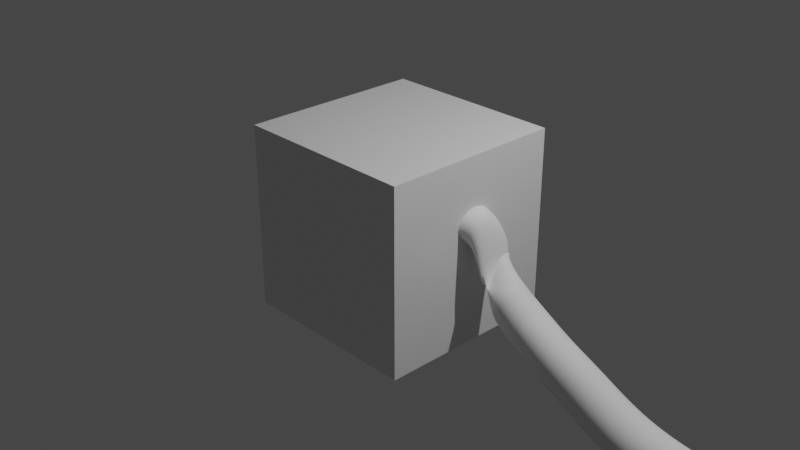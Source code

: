 # Source: wireTest2.blend  (saved by Blender 2.83.19; exported with 4.5.12 LTS)
import bpy
from mathutils import Matrix  # noqa: F401  (used for matrix-valued properties, if any)

bpy.ops.wm.read_factory_settings(use_empty=True)
scene = bpy.context.scene
scene.name = 'Scene'

# ---- collections
col_collection = bpy.data.collections.new('Collection'); scene.collection.children.link(col_collection)

# ---- materials (node trees are filled in below, after node groups)
mat_material = bpy.data.materials.new('Material')
mat_material.alpha_threshold = 0.0
mat_material.use_transparent_shadow = False
mat_material.line_color = (0.0, 0.0, 0.0, 1.0)

# ---- material node trees
mat_material.use_nodes = True; mat_material.node_tree.nodes.clear()
_N = mat_material.node_tree.nodes; _L = mat_material.node_tree.links
n0 = _N.new('ShaderNodeOutputMaterial'); n0.name = 'Material Output'; n0.location = (300, 300)
n1 = _N.new('ShaderNodeBsdfPrincipled'); n1.name = 'Principled BSDF'; n1.location = (10, 300)
n1.distribution = 'GGX'
n1.subsurface_method = 'BURLEY'
n1.inputs[2].default_value = 0.4
n1.inputs[3].default_value = 1.45
n1.inputs[27].default_value = (0.0, 0.0, 0.0, 1.0)
n1.inputs[28].default_value = 1.0
_L.new(n1.outputs[0], n0.inputs[0])
n0.is_active_output = True

# ---- world
world_world = bpy.data.worlds.new('World'); scene.world = world_world
world_world.use_nodes = True; world_world.node_tree.nodes.clear()
_N = world_world.node_tree.nodes; _L = world_world.node_tree.links
n0 = _N.new('ShaderNodeOutputWorld'); n0.name = 'World Output'; n0.location = (300, 300)
n1 = _N.new('ShaderNodeBackground'); n1.name = 'Background'; n1.location = (10, 300)
n1.inputs[0].default_value = (0.05088, 0.05088, 0.05088, 1.0)
_L.new(n1.outputs[0], n0.inputs[0])
n0.is_active_output = True
world_world.color = (0.05088, 0.05088, 0.05088)
world_world.use_sun_shadow = False
world_world.sun_shadow_jitter_overblur = 0.0

# ---- cameras
cam_camera = bpy.data.cameras.new('Camera')
cam_camera.clip_end = 100.0
cam_camera.ortho_scale = 7.314

# ---- lights
light_light = bpy.data.lights.new('Light', 'POINT')
light_light.transmission_factor = 0.0
light_light.energy = 1000.0
light_light.shadow_soft_size = 0.1
light_light.shadow_maximum_resolution = 0.006
light_light.use_absolute_resolution = True

# ---- meshes
me_cube = bpy.data.meshes.new('Cube')
me_cube.from_pydata([(1.0, 1.0, 1.0), (1.0, 1.0, -1.0), (1.0, -1.0, 1.0), (1.0, -1.0, -1.0), (-1.0, 1.0, 1.0), (-1.0, 1.0, -1.0), (-1.0, -1.0, 1.0), (-1.0, -1.0, -1.0)], [], [(0, 4, 6, 2), (3, 2, 6, 7), (7, 6, 4, 5), (5, 1, 3, 7), (1, 0, 2, 3), (5, 4, 0, 1)])
_uv = me_cube.uv_layers.new(name='UVMap')
_uv.uv.foreach_set('vector', [0.625, 0.5, 0.875, 0.5, 0.875, 0.75, 0.625, 0.75, 0.375, 0.75, 0.625, 0.75, 0.625, 1.0, 0.375, 1.0, 0.375, 0.0, 0.625, 0.0, 0.625, 0.25, 0.375, 0.25, 0.125, 0.5, 0.375, 0.5, 0.375, 0.75, 0.125, 0.75, 0.375, 0.5, 0.625, 0.5, 0.625, 0.75, 0.375, 0.75, 0.375, 0.25, 0.625, 0.25, 0.625, 0.5, 0.375, 0.5])
me_cube.materials.append(mat_material)
me_cube.use_remesh_preserve_volume = False
me_cube.use_remesh_preserve_attributes = False
me_cube.use_mirror_vertex_groups = False
me_cube.update()
me_plane = bpy.data.meshes.new('Plane')
me_plane.from_pydata([(1.25, 0.0, 0.0), (2.5, 0.0, 0.0), (5.0, 0.0, 0.0), (0.0, 0.0, 0.0), (3.75, 0.0, 0.0), (3.125, 0.0, 0.0), (0.625, 0.0, 0.0), (1.875, 0.0, 0.0), (4.375, 0.0, 0.0), (2.812, 0.0, 0.0), (3.438, 0.0, 0.0), (0.9375, 0.0, 0.0), (2.188, 0.0, 0.0), (4.688, 0.0, 0.0), (0.3125, 0.0, 0.0), (1.562, 0.0, 0.0), (4.062, 0.0, 0.0)], [(9, 5), (10, 4), (11, 0), (12, 1), (13, 2), (14, 6), (15, 7), (16, 8), (1, 9), (5, 10), (6, 11), (7, 12), (8, 13), (3, 14), (0, 15), (4, 16)], [])
_uv = me_plane.uv_layers.new(name='UVMap')
_uv.uv.foreach_set('vector', [])
me_plane.use_remesh_fix_poles = True
me_plane.use_remesh_preserve_attributes = False
me_plane.use_mirror_vertex_groups = False
me_plane.update()

# ---- objects
ob_cube = bpy.data.objects.new('Cube', me_cube)
ob_light = bpy.data.objects.new('Light', light_light)
ob_camera = bpy.data.objects.new('Camera', cam_camera)
ob_plane = bpy.data.objects.new('Plane', me_plane)

# ---- transforms, parenting, visibility, modifiers, constraints
ob_cube.location = (0.0, 0.0, 0.0)
ob_cube.lock_rotations_4d = False
ob_cube.empty_display_type = 'ARROWS'
ob_cube.lineart.crease_threshold = 0.0
_m = ob_cube.modifiers.new('Collision', 'COLLISION')
ob_light.location = (4.076, 1.005, 5.904)
ob_light.rotation_euler = (0.6503, 0.05522, 1.866)
ob_light.lock_rotations_4d = False
ob_light.empty_display_type = 'ARROWS'
ob_light.color = (0.0, 0.0, 0.0, 0.0)
ob_light.lineart.crease_threshold = 0.0
ob_camera.location = (7.359, -6.926, 4.958)
ob_camera.rotation_euler = (1.109, 0.0, 0.8149)
ob_camera.lock_rotations_4d = False
ob_camera.empty_display_type = 'ARROWS'
ob_camera.color = (0.0, 0.0, 0.0, 0.0)
ob_camera.display_type = 'WIRE'
ob_camera.lineart.crease_threshold = 0.0
ob_plane.location = (0.0, 0.0, 3.0)
ob_plane.lineart.crease_threshold = 0.0
_vg = ob_plane.vertex_groups.new(name='pin')
_m = ob_plane.modifiers.new('Skin', 'SKIN')
_m.branch_smoothing = 1.0
_m.use_smooth_shade = True
_m = ob_plane.modifiers.new('Cloth', 'CLOTH')
_m = ob_plane.modifiers.new('Subdivision', 'SUBSURF')
_m.uv_smooth = 'PRESERVE_CORNERS'
_m.levels = 2

# ---- collection membership
col_collection.objects.link(ob_cube)
col_collection.objects.link(ob_light)
col_collection.objects.link(ob_camera)
col_collection.objects.link(ob_plane)

# ---- scene / render settings (as saved in the file)
scene.camera = ob_camera
scene.frame_start = 0; scene.frame_end = 250; scene.frame_set(36)
scene.render.engine = 'BLENDER_EEVEE_NEXT'
scene.cycles.use_denoising = False
scene.cycles.samples = 128
scene.cycles.sampling_pattern = 'TABULATED_SOBOL'
scene.cycles.use_adaptive_sampling = False
scene.cycles.use_light_tree = False
scene.view_settings.view_transform = 'Filmic'
bpy.context.view_layer.update()
